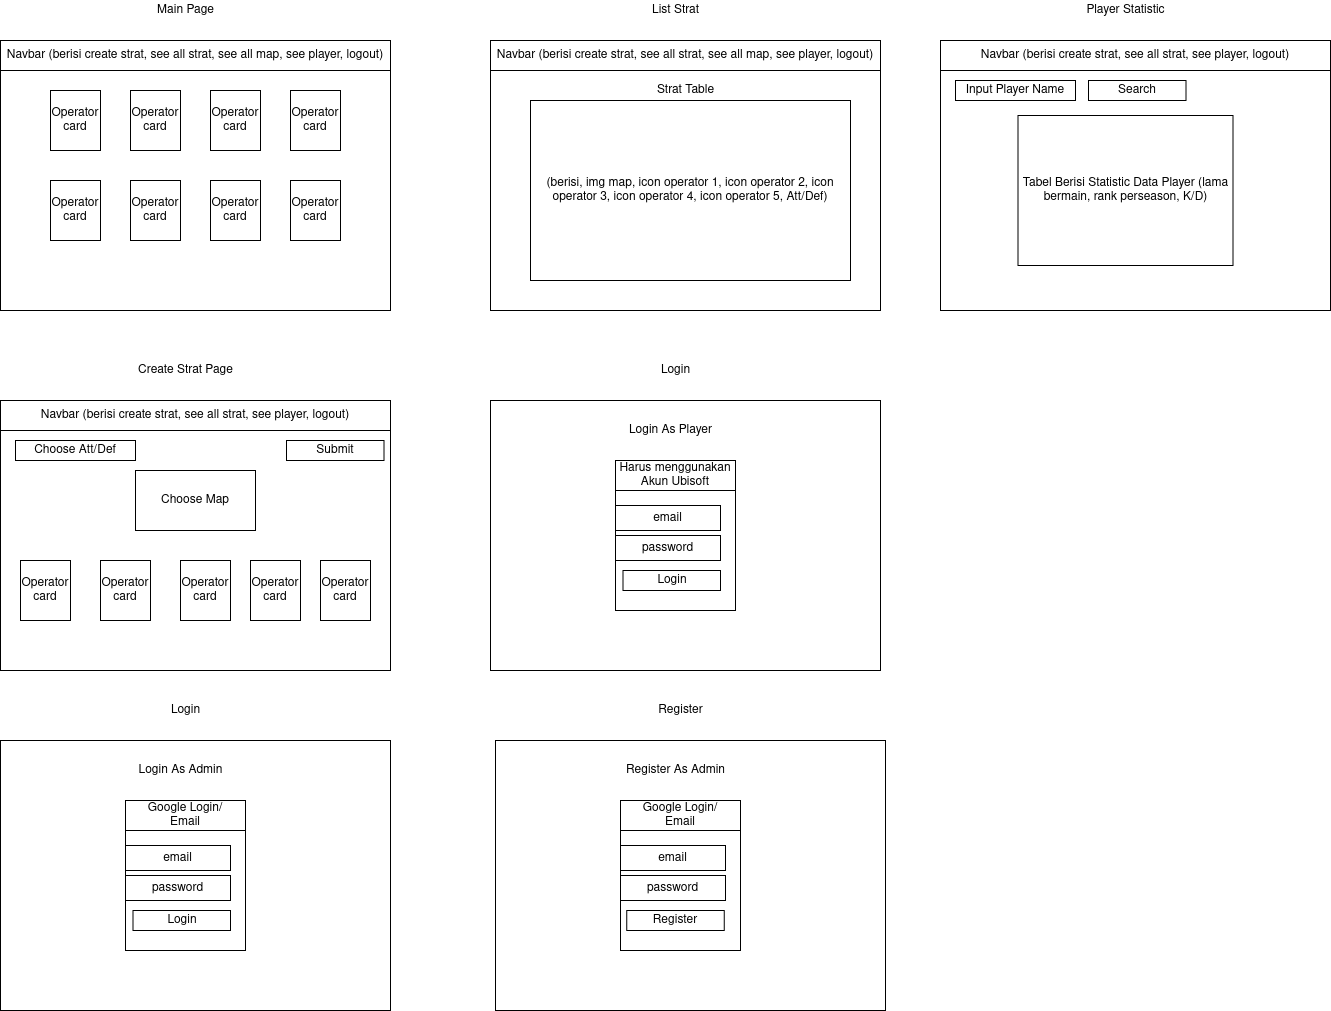

The diagram above was exported from draw.io. Its source (the exported page's mxGraphModel, read from the mxfile embedded in the PNG):
<mxGraphModel dx="1350" dy="793" grid="1" gridSize="10" guides="1" tooltips="1" connect="1" arrows="1" fold="1" page="1" pageScale="1" pageWidth="850" pageHeight="1100" math="0" shadow="0">
  <root>
    <mxCell id="0" />
    <mxCell id="1" parent="0" />
    <mxCell id="JhWFqVDdL7GFtyhZrbrB-1" value="" style="rounded=0;whiteSpace=wrap;html=1;" parent="1" vertex="1">
      <mxGeometry x="90" y="170" width="390" height="270" as="geometry" />
    </mxCell>
    <mxCell id="JhWFqVDdL7GFtyhZrbrB-2" value="Main Page" style="text;html=1;align=center;verticalAlign=middle;resizable=0;points=[];autosize=1;strokeColor=none;fillColor=none;" parent="1" vertex="1">
      <mxGeometry x="240" y="130" width="70" height="20" as="geometry" />
    </mxCell>
    <mxCell id="JhWFqVDdL7GFtyhZrbrB-3" value="Navbar (berisi create strat, see all strat, see all map, see player, logout)" style="rounded=0;whiteSpace=wrap;html=1;" parent="1" vertex="1">
      <mxGeometry x="90" y="170" width="390" height="30" as="geometry" />
    </mxCell>
    <mxCell id="JhWFqVDdL7GFtyhZrbrB-4" value="&lt;div&gt;Operator&lt;/div&gt;&lt;div&gt;card&lt;br&gt;&lt;/div&gt;" style="rounded=0;whiteSpace=wrap;html=1;" parent="1" vertex="1">
      <mxGeometry x="140" y="220" width="50" height="60" as="geometry" />
    </mxCell>
    <mxCell id="JhWFqVDdL7GFtyhZrbrB-5" value="&lt;div&gt;Operator&lt;/div&gt;&lt;div&gt;card&lt;br&gt;&lt;/div&gt;" style="rounded=0;whiteSpace=wrap;html=1;" parent="1" vertex="1">
      <mxGeometry x="220" y="220" width="50" height="60" as="geometry" />
    </mxCell>
    <mxCell id="JhWFqVDdL7GFtyhZrbrB-6" value="&lt;div&gt;Operator&lt;/div&gt;&lt;div&gt;card&lt;br&gt;&lt;/div&gt;" style="rounded=0;whiteSpace=wrap;html=1;" parent="1" vertex="1">
      <mxGeometry x="300" y="220" width="50" height="60" as="geometry" />
    </mxCell>
    <mxCell id="JhWFqVDdL7GFtyhZrbrB-7" value="&lt;div&gt;Operator&lt;/div&gt;&lt;div&gt;card&lt;br&gt;&lt;/div&gt;" style="rounded=0;whiteSpace=wrap;html=1;" parent="1" vertex="1">
      <mxGeometry x="380" y="220" width="50" height="60" as="geometry" />
    </mxCell>
    <mxCell id="JhWFqVDdL7GFtyhZrbrB-8" value="&lt;div&gt;Operator&lt;/div&gt;&lt;div&gt;card&lt;br&gt;&lt;/div&gt;" style="rounded=0;whiteSpace=wrap;html=1;" parent="1" vertex="1">
      <mxGeometry x="220" y="310" width="50" height="60" as="geometry" />
    </mxCell>
    <mxCell id="JhWFqVDdL7GFtyhZrbrB-9" value="&lt;div&gt;Operator&lt;/div&gt;&lt;div&gt;card&lt;br&gt;&lt;/div&gt;" style="rounded=0;whiteSpace=wrap;html=1;" parent="1" vertex="1">
      <mxGeometry x="300" y="310" width="50" height="60" as="geometry" />
    </mxCell>
    <mxCell id="JhWFqVDdL7GFtyhZrbrB-10" value="&lt;div&gt;Operator&lt;/div&gt;&lt;div&gt;card&lt;br&gt;&lt;/div&gt;" style="rounded=0;whiteSpace=wrap;html=1;" parent="1" vertex="1">
      <mxGeometry x="380" y="310" width="50" height="60" as="geometry" />
    </mxCell>
    <mxCell id="JhWFqVDdL7GFtyhZrbrB-11" value="&lt;div&gt;Operator&lt;/div&gt;&lt;div&gt;card&lt;br&gt;&lt;/div&gt;" style="rounded=0;whiteSpace=wrap;html=1;" parent="1" vertex="1">
      <mxGeometry x="140" y="310" width="50" height="60" as="geometry" />
    </mxCell>
    <mxCell id="JhWFqVDdL7GFtyhZrbrB-12" value="" style="rounded=0;whiteSpace=wrap;html=1;" parent="1" vertex="1">
      <mxGeometry x="90" y="530" width="390" height="270" as="geometry" />
    </mxCell>
    <mxCell id="JhWFqVDdL7GFtyhZrbrB-13" value="Create Strat Page" style="text;html=1;align=center;verticalAlign=middle;resizable=0;points=[];autosize=1;strokeColor=none;fillColor=none;" parent="1" vertex="1">
      <mxGeometry x="220" y="490" width="110" height="20" as="geometry" />
    </mxCell>
    <mxCell id="JhWFqVDdL7GFtyhZrbrB-14" value="Navbar (berisi create strat, see all strat, see player, logout)" style="rounded=0;whiteSpace=wrap;html=1;" parent="1" vertex="1">
      <mxGeometry x="90" y="530" width="390" height="30" as="geometry" />
    </mxCell>
    <mxCell id="JhWFqVDdL7GFtyhZrbrB-19" value="&lt;div&gt;Operator&lt;/div&gt;&lt;div&gt;card&lt;br&gt;&lt;/div&gt;" style="rounded=0;whiteSpace=wrap;html=1;" parent="1" vertex="1">
      <mxGeometry x="190" y="690" width="50" height="60" as="geometry" />
    </mxCell>
    <mxCell id="JhWFqVDdL7GFtyhZrbrB-20" value="&lt;div&gt;Operator&lt;/div&gt;&lt;div&gt;card&lt;br&gt;&lt;/div&gt;" style="rounded=0;whiteSpace=wrap;html=1;" parent="1" vertex="1">
      <mxGeometry x="270" y="690" width="50" height="60" as="geometry" />
    </mxCell>
    <mxCell id="JhWFqVDdL7GFtyhZrbrB-21" value="&lt;div&gt;Operator&lt;/div&gt;&lt;div&gt;card&lt;br&gt;&lt;/div&gt;" style="rounded=0;whiteSpace=wrap;html=1;" parent="1" vertex="1">
      <mxGeometry x="410" y="690" width="50" height="60" as="geometry" />
    </mxCell>
    <mxCell id="JhWFqVDdL7GFtyhZrbrB-22" value="&lt;div&gt;Operator&lt;/div&gt;&lt;div&gt;card&lt;br&gt;&lt;/div&gt;" style="rounded=0;whiteSpace=wrap;html=1;" parent="1" vertex="1">
      <mxGeometry x="110" y="690" width="50" height="60" as="geometry" />
    </mxCell>
    <mxCell id="JhWFqVDdL7GFtyhZrbrB-23" value="Choose Att/Def" style="rounded=0;whiteSpace=wrap;html=1;" parent="1" vertex="1">
      <mxGeometry x="105" y="570" width="120" height="20" as="geometry" />
    </mxCell>
    <mxCell id="JhWFqVDdL7GFtyhZrbrB-24" value="Choose Map" style="rounded=0;whiteSpace=wrap;html=1;" parent="1" vertex="1">
      <mxGeometry x="225" y="600" width="120" height="60" as="geometry" />
    </mxCell>
    <mxCell id="JhWFqVDdL7GFtyhZrbrB-25" value="&lt;div&gt;Operator&lt;/div&gt;&lt;div&gt;card&lt;br&gt;&lt;/div&gt;" style="rounded=0;whiteSpace=wrap;html=1;" parent="1" vertex="1">
      <mxGeometry x="340" y="690" width="50" height="60" as="geometry" />
    </mxCell>
    <mxCell id="JhWFqVDdL7GFtyhZrbrB-26" value="" style="rounded=0;whiteSpace=wrap;html=1;" parent="1" vertex="1">
      <mxGeometry x="580" y="170" width="390" height="270" as="geometry" />
    </mxCell>
    <mxCell id="JhWFqVDdL7GFtyhZrbrB-27" value="List Strat" style="text;html=1;align=center;verticalAlign=middle;resizable=0;points=[];autosize=1;strokeColor=none;fillColor=none;" parent="1" vertex="1">
      <mxGeometry x="735" y="130" width="60" height="20" as="geometry" />
    </mxCell>
    <mxCell id="JhWFqVDdL7GFtyhZrbrB-28" value="Navbar (berisi create strat, see all strat, see all map, see player, logout)" style="rounded=0;whiteSpace=wrap;html=1;" parent="1" vertex="1">
      <mxGeometry x="580" y="170" width="390" height="30" as="geometry" />
    </mxCell>
    <mxCell id="JhWFqVDdL7GFtyhZrbrB-37" value="(berisi, img map, icon operator 1, icon operator 2, icon operator 3, icon operator 4, icon operator 5, Att/Def)" style="rounded=0;whiteSpace=wrap;html=1;" parent="1" vertex="1">
      <mxGeometry x="620" y="230" width="320" height="180" as="geometry" />
    </mxCell>
    <mxCell id="JhWFqVDdL7GFtyhZrbrB-38" value="Strat Table" style="text;html=1;align=center;verticalAlign=middle;resizable=0;points=[];autosize=1;strokeColor=none;fillColor=none;" parent="1" vertex="1">
      <mxGeometry x="740" y="210" width="70" height="20" as="geometry" />
    </mxCell>
    <mxCell id="JhWFqVDdL7GFtyhZrbrB-39" value="" style="rounded=0;whiteSpace=wrap;html=1;" parent="1" vertex="1">
      <mxGeometry x="580" y="530" width="390" height="270" as="geometry" />
    </mxCell>
    <mxCell id="JhWFqVDdL7GFtyhZrbrB-40" value="Login" style="text;html=1;align=center;verticalAlign=middle;resizable=0;points=[];autosize=1;strokeColor=none;fillColor=none;" parent="1" vertex="1">
      <mxGeometry x="745" y="490" width="40" height="20" as="geometry" />
    </mxCell>
    <mxCell id="JhWFqVDdL7GFtyhZrbrB-49" value="" style="rounded=0;whiteSpace=wrap;html=1;" parent="1" vertex="1">
      <mxGeometry x="705" y="590" width="120" height="150" as="geometry" />
    </mxCell>
    <mxCell id="JhWFqVDdL7GFtyhZrbrB-50" value="Login As Player" style="text;html=1;align=center;verticalAlign=middle;resizable=0;points=[];autosize=1;strokeColor=none;fillColor=none;" parent="1" vertex="1">
      <mxGeometry x="710" y="550" width="100" height="20" as="geometry" />
    </mxCell>
    <mxCell id="JhWFqVDdL7GFtyhZrbrB-51" value="&lt;div&gt;Harus menggunakan&lt;/div&gt;&lt;div&gt;Akun Ubisoft&lt;br&gt;&lt;/div&gt;" style="rounded=0;whiteSpace=wrap;html=1;" parent="1" vertex="1">
      <mxGeometry x="705" y="590" width="120" height="30" as="geometry" />
    </mxCell>
    <mxCell id="JhWFqVDdL7GFtyhZrbrB-52" value="email" style="rounded=0;whiteSpace=wrap;html=1;" parent="1" vertex="1">
      <mxGeometry x="705" y="635" width="105" height="25" as="geometry" />
    </mxCell>
    <mxCell id="JhWFqVDdL7GFtyhZrbrB-54" value="password" style="rounded=0;whiteSpace=wrap;html=1;" parent="1" vertex="1">
      <mxGeometry x="705" y="665" width="105" height="25" as="geometry" />
    </mxCell>
    <mxCell id="JhWFqVDdL7GFtyhZrbrB-55" value="" style="rounded=0;whiteSpace=wrap;html=1;" parent="1" vertex="1">
      <mxGeometry x="90" y="870" width="390" height="270" as="geometry" />
    </mxCell>
    <mxCell id="JhWFqVDdL7GFtyhZrbrB-56" value="Login" style="text;html=1;align=center;verticalAlign=middle;resizable=0;points=[];autosize=1;strokeColor=none;fillColor=none;" parent="1" vertex="1">
      <mxGeometry x="255" y="830" width="40" height="20" as="geometry" />
    </mxCell>
    <mxCell id="JhWFqVDdL7GFtyhZrbrB-57" value="" style="rounded=0;whiteSpace=wrap;html=1;" parent="1" vertex="1">
      <mxGeometry x="215" y="930" width="120" height="150" as="geometry" />
    </mxCell>
    <mxCell id="JhWFqVDdL7GFtyhZrbrB-58" value="Login As Admin" style="text;html=1;align=center;verticalAlign=middle;resizable=0;points=[];autosize=1;strokeColor=none;fillColor=none;" parent="1" vertex="1">
      <mxGeometry x="220" y="890" width="100" height="20" as="geometry" />
    </mxCell>
    <mxCell id="JhWFqVDdL7GFtyhZrbrB-59" value="&lt;div&gt;Google Login/&lt;/div&gt;&lt;div&gt;Email&lt;br&gt;&lt;/div&gt;" style="rounded=0;whiteSpace=wrap;html=1;" parent="1" vertex="1">
      <mxGeometry x="215" y="930" width="120" height="30" as="geometry" />
    </mxCell>
    <mxCell id="JhWFqVDdL7GFtyhZrbrB-60" value="email" style="rounded=0;whiteSpace=wrap;html=1;" parent="1" vertex="1">
      <mxGeometry x="215" y="975" width="105" height="25" as="geometry" />
    </mxCell>
    <mxCell id="JhWFqVDdL7GFtyhZrbrB-61" value="password" style="rounded=0;whiteSpace=wrap;html=1;" parent="1" vertex="1">
      <mxGeometry x="215" y="1005" width="105" height="25" as="geometry" />
    </mxCell>
    <mxCell id="JhWFqVDdL7GFtyhZrbrB-62" value="" style="rounded=0;whiteSpace=wrap;html=1;" parent="1" vertex="1">
      <mxGeometry x="585" y="870" width="390" height="270" as="geometry" />
    </mxCell>
    <mxCell id="JhWFqVDdL7GFtyhZrbrB-63" value="Register" style="text;html=1;align=center;verticalAlign=middle;resizable=0;points=[];autosize=1;strokeColor=none;fillColor=none;" parent="1" vertex="1">
      <mxGeometry x="740" y="830" width="60" height="20" as="geometry" />
    </mxCell>
    <mxCell id="JhWFqVDdL7GFtyhZrbrB-64" value="" style="rounded=0;whiteSpace=wrap;html=1;" parent="1" vertex="1">
      <mxGeometry x="710" y="930" width="120" height="150" as="geometry" />
    </mxCell>
    <mxCell id="JhWFqVDdL7GFtyhZrbrB-65" value="Register As Admin" style="text;html=1;align=center;verticalAlign=middle;resizable=0;points=[];autosize=1;strokeColor=none;fillColor=none;" parent="1" vertex="1">
      <mxGeometry x="710" y="890" width="110" height="20" as="geometry" />
    </mxCell>
    <mxCell id="JhWFqVDdL7GFtyhZrbrB-66" value="&lt;div&gt;Google Login/&lt;/div&gt;&lt;div&gt;Email&lt;br&gt;&lt;/div&gt;" style="rounded=0;whiteSpace=wrap;html=1;" parent="1" vertex="1">
      <mxGeometry x="710" y="930" width="120" height="30" as="geometry" />
    </mxCell>
    <mxCell id="JhWFqVDdL7GFtyhZrbrB-67" value="email" style="rounded=0;whiteSpace=wrap;html=1;" parent="1" vertex="1">
      <mxGeometry x="710" y="975" width="105" height="25" as="geometry" />
    </mxCell>
    <mxCell id="JhWFqVDdL7GFtyhZrbrB-68" value="password" style="rounded=0;whiteSpace=wrap;html=1;" parent="1" vertex="1">
      <mxGeometry x="710" y="1005" width="105" height="25" as="geometry" />
    </mxCell>
    <mxCell id="4C2qZTr9pjEPWOSvVfT8-1" value="" style="rounded=0;whiteSpace=wrap;html=1;" vertex="1" parent="1">
      <mxGeometry x="1030" y="170" width="390" height="270" as="geometry" />
    </mxCell>
    <mxCell id="4C2qZTr9pjEPWOSvVfT8-2" value="Player Statistic" style="text;html=1;align=center;verticalAlign=middle;resizable=0;points=[];autosize=1;strokeColor=none;fillColor=none;" vertex="1" parent="1">
      <mxGeometry x="1170" y="130" width="90" height="20" as="geometry" />
    </mxCell>
    <mxCell id="4C2qZTr9pjEPWOSvVfT8-3" value="Navbar (berisi create strat, see all strat, see player, logout)" style="rounded=0;whiteSpace=wrap;html=1;" vertex="1" parent="1">
      <mxGeometry x="1030" y="170" width="390" height="30" as="geometry" />
    </mxCell>
    <mxCell id="4C2qZTr9pjEPWOSvVfT8-8" value="Input Player Name" style="rounded=0;whiteSpace=wrap;html=1;" vertex="1" parent="1">
      <mxGeometry x="1045" y="210" width="120" height="20" as="geometry" />
    </mxCell>
    <mxCell id="4C2qZTr9pjEPWOSvVfT8-9" value="Tabel Berisi Statistic Data Player (lama bermain, rank perseason, K/D)" style="rounded=0;whiteSpace=wrap;html=1;" vertex="1" parent="1">
      <mxGeometry x="1107.5" y="245" width="215" height="150" as="geometry" />
    </mxCell>
    <mxCell id="4C2qZTr9pjEPWOSvVfT8-11" value="Login" style="rounded=0;whiteSpace=wrap;html=1;" vertex="1" parent="1">
      <mxGeometry x="712.5" y="700" width="97.5" height="20" as="geometry" />
    </mxCell>
    <mxCell id="4C2qZTr9pjEPWOSvVfT8-12" value="Login" style="rounded=0;whiteSpace=wrap;html=1;" vertex="1" parent="1">
      <mxGeometry x="222.5" y="1040" width="97.5" height="20" as="geometry" />
    </mxCell>
    <mxCell id="4C2qZTr9pjEPWOSvVfT8-13" value="Register" style="rounded=0;whiteSpace=wrap;html=1;" vertex="1" parent="1">
      <mxGeometry x="716.25" y="1040" width="97.5" height="20" as="geometry" />
    </mxCell>
    <mxCell id="4C2qZTr9pjEPWOSvVfT8-14" value="Submit" style="rounded=0;whiteSpace=wrap;html=1;" vertex="1" parent="1">
      <mxGeometry x="376" y="570" width="97.5" height="20" as="geometry" />
    </mxCell>
    <mxCell id="4C2qZTr9pjEPWOSvVfT8-15" value="Search" style="rounded=0;whiteSpace=wrap;html=1;" vertex="1" parent="1">
      <mxGeometry x="1178" y="210" width="97.5" height="20" as="geometry" />
    </mxCell>
  </root>
</mxGraphModel>